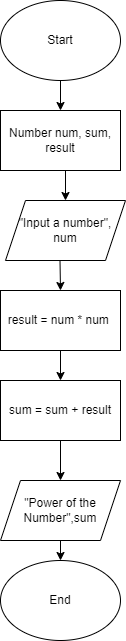

The diagram above was exported from draw.io. Its source (the exported page's mxGraphModel, read from the mxfile embedded in the PNG):
<mxGraphModel dx="868" dy="482" grid="1" gridSize="10" guides="1" tooltips="1" connect="1" arrows="1" fold="1" page="1" pageScale="1" pageWidth="850" pageHeight="1100" math="0" shadow="0">
  <root>
    <mxCell id="0" />
    <mxCell id="1" parent="0" />
    <mxCell id="MpDakD2n-UZ9jfnZa9ft-2" style="edgeStyle=orthogonalEdgeStyle;rounded=0;orthogonalLoop=1;jettySize=auto;html=1;" edge="1" parent="1" source="MpDakD2n-UZ9jfnZa9ft-1">
      <mxGeometry relative="1" as="geometry">
        <mxPoint x="420" y="150" as="targetPoint" />
      </mxGeometry>
    </mxCell>
    <mxCell id="MpDakD2n-UZ9jfnZa9ft-1" value="Start" style="ellipse;whiteSpace=wrap;html=1;" vertex="1" parent="1">
      <mxGeometry x="360" y="40" width="120" height="80" as="geometry" />
    </mxCell>
    <mxCell id="MpDakD2n-UZ9jfnZa9ft-5" value="" style="endArrow=classic;html=1;rounded=0;exitX=0.5;exitY=1;exitDx=0;exitDy=0;" edge="1" parent="1">
      <mxGeometry width="50" height="50" relative="1" as="geometry">
        <mxPoint x="419.5" y="300" as="sourcePoint" />
        <mxPoint x="420" y="330" as="targetPoint" />
      </mxGeometry>
    </mxCell>
    <mxCell id="MpDakD2n-UZ9jfnZa9ft-7" value="result = num * num&amp;nbsp;" style="rounded=0;whiteSpace=wrap;html=1;" vertex="1" parent="1">
      <mxGeometry x="360" y="330" width="120" height="60" as="geometry" />
    </mxCell>
    <mxCell id="MpDakD2n-UZ9jfnZa9ft-8" value="&quot;Input a number&quot;, num" style="shape=parallelogram;perimeter=parallelogramPerimeter;whiteSpace=wrap;html=1;fixedSize=1;" vertex="1" parent="1">
      <mxGeometry x="365" y="240" width="120" height="60" as="geometry" />
    </mxCell>
    <mxCell id="MpDakD2n-UZ9jfnZa9ft-9" value="Number num, sum, result" style="rounded=0;whiteSpace=wrap;html=1;" vertex="1" parent="1">
      <mxGeometry x="360" y="150" width="120" height="60" as="geometry" />
    </mxCell>
    <mxCell id="MpDakD2n-UZ9jfnZa9ft-10" value="" style="endArrow=classic;html=1;rounded=0;" edge="1" parent="1">
      <mxGeometry width="50" height="50" relative="1" as="geometry">
        <mxPoint x="425" y="210" as="sourcePoint" />
        <mxPoint x="425" y="240" as="targetPoint" />
      </mxGeometry>
    </mxCell>
    <mxCell id="MpDakD2n-UZ9jfnZa9ft-11" value="" style="endArrow=classic;html=1;rounded=0;exitX=0.5;exitY=1;exitDx=0;exitDy=0;" edge="1" parent="1" source="MpDakD2n-UZ9jfnZa9ft-7">
      <mxGeometry width="50" height="50" relative="1" as="geometry">
        <mxPoint x="420" y="450" as="sourcePoint" />
        <mxPoint x="420" y="420" as="targetPoint" />
      </mxGeometry>
    </mxCell>
    <mxCell id="MpDakD2n-UZ9jfnZa9ft-12" value="sum = sum + result" style="rounded=0;whiteSpace=wrap;html=1;" vertex="1" parent="1">
      <mxGeometry x="360" y="420" width="120" height="60" as="geometry" />
    </mxCell>
    <mxCell id="MpDakD2n-UZ9jfnZa9ft-13" value="" style="endArrow=classic;html=1;rounded=0;exitX=0.5;exitY=1;exitDx=0;exitDy=0;" edge="1" parent="1" source="MpDakD2n-UZ9jfnZa9ft-12">
      <mxGeometry width="50" height="50" relative="1" as="geometry">
        <mxPoint x="400" y="490" as="sourcePoint" />
        <mxPoint x="420" y="520" as="targetPoint" />
      </mxGeometry>
    </mxCell>
    <mxCell id="MpDakD2n-UZ9jfnZa9ft-14" value="&quot;Power of the Number&quot;,sum" style="shape=parallelogram;perimeter=parallelogramPerimeter;whiteSpace=wrap;html=1;fixedSize=1;" vertex="1" parent="1">
      <mxGeometry x="360" y="520" width="120" height="60" as="geometry" />
    </mxCell>
    <mxCell id="MpDakD2n-UZ9jfnZa9ft-15" value="" style="endArrow=classic;html=1;rounded=0;exitX=0.5;exitY=1;exitDx=0;exitDy=0;" edge="1" parent="1" source="MpDakD2n-UZ9jfnZa9ft-14" target="MpDakD2n-UZ9jfnZa9ft-16">
      <mxGeometry width="50" height="50" relative="1" as="geometry">
        <mxPoint x="400" y="480" as="sourcePoint" />
        <mxPoint x="420" y="620" as="targetPoint" />
      </mxGeometry>
    </mxCell>
    <mxCell id="MpDakD2n-UZ9jfnZa9ft-16" value="End" style="ellipse;whiteSpace=wrap;html=1;" vertex="1" parent="1">
      <mxGeometry x="360" y="600" width="120" height="80" as="geometry" />
    </mxCell>
  </root>
</mxGraphModel>